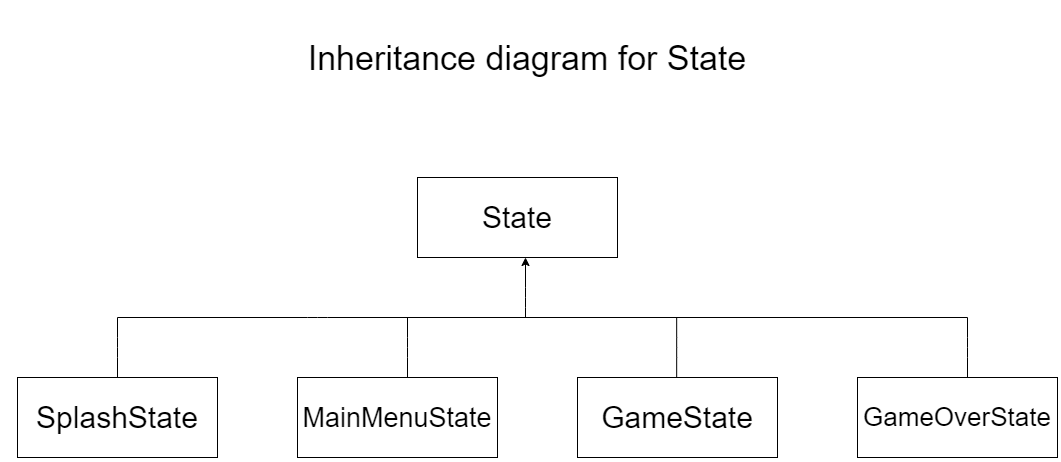

The diagram above was exported from draw.io. Its source (the exported page's mxGraphModel, read from the mxfile embedded in the PNG):
<mxGraphModel dx="1280" dy="803" grid="1" gridSize="10" guides="1" tooltips="1" connect="1" arrows="1" fold="1" page="1" pageScale="1" pageWidth="1100" pageHeight="850" math="0" shadow="0">
  <root>
    <mxCell id="0" />
    <mxCell id="1" parent="0" />
    <mxCell id="nnexI_SRXNAjuiZ0XK2R-1" value="&lt;font style=&quot;font-size: 30px&quot;&gt;State&lt;/font&gt;" style="rounded=0;whiteSpace=wrap;html=1;" vertex="1" parent="1">
      <mxGeometry x="440" y="200" width="200" height="80" as="geometry" />
    </mxCell>
    <mxCell id="nnexI_SRXNAjuiZ0XK2R-4" value="&lt;font style=&quot;font-size: 30px&quot;&gt;SplashState&lt;/font&gt;" style="rounded=0;whiteSpace=wrap;html=1;" vertex="1" parent="1">
      <mxGeometry x="40" y="400" width="200" height="80" as="geometry" />
    </mxCell>
    <mxCell id="nnexI_SRXNAjuiZ0XK2R-5" value="&lt;span style=&quot;font-size: 27px&quot;&gt;MainMenuState&lt;/span&gt;" style="rounded=0;whiteSpace=wrap;html=1;" vertex="1" parent="1">
      <mxGeometry x="320" y="400" width="200" height="80" as="geometry" />
    </mxCell>
    <mxCell id="nnexI_SRXNAjuiZ0XK2R-6" value="&lt;font style=&quot;font-size: 30px&quot;&gt;GameState&lt;/font&gt;" style="rounded=0;whiteSpace=wrap;html=1;" vertex="1" parent="1">
      <mxGeometry x="600" y="400" width="200" height="80" as="geometry" />
    </mxCell>
    <mxCell id="nnexI_SRXNAjuiZ0XK2R-7" value="&lt;font style=&quot;font-size: 26px&quot;&gt;GameOverState&lt;/font&gt;" style="rounded=0;whiteSpace=wrap;html=1;" vertex="1" parent="1">
      <mxGeometry x="880" y="400" width="200" height="80" as="geometry" />
    </mxCell>
    <mxCell id="nnexI_SRXNAjuiZ0XK2R-9" value="" style="endArrow=none;html=1;" edge="1" parent="1">
      <mxGeometry width="50" height="50" relative="1" as="geometry">
        <mxPoint x="140" y="340" as="sourcePoint" />
        <mxPoint x="990" y="340" as="targetPoint" />
        <Array as="points">
          <mxPoint x="340" y="340" />
        </Array>
      </mxGeometry>
    </mxCell>
    <mxCell id="nnexI_SRXNAjuiZ0XK2R-11" value="" style="endArrow=classic;html=1;" edge="1" parent="1">
      <mxGeometry width="50" height="50" relative="1" as="geometry">
        <mxPoint x="548" y="340" as="sourcePoint" />
        <mxPoint x="548" y="280" as="targetPoint" />
        <Array as="points">
          <mxPoint x="548" y="320" />
        </Array>
      </mxGeometry>
    </mxCell>
    <mxCell id="nnexI_SRXNAjuiZ0XK2R-12" value="" style="endArrow=none;html=1;exitX=0.5;exitY=0;exitDx=0;exitDy=0;" edge="1" parent="1" source="nnexI_SRXNAjuiZ0XK2R-4">
      <mxGeometry width="50" height="50" relative="1" as="geometry">
        <mxPoint x="90" y="390" as="sourcePoint" />
        <mxPoint x="140" y="340" as="targetPoint" />
        <Array as="points">
          <mxPoint x="140" y="370" />
        </Array>
      </mxGeometry>
    </mxCell>
    <mxCell id="nnexI_SRXNAjuiZ0XK2R-13" value="" style="endArrow=none;html=1;exitX=0.5;exitY=0;exitDx=0;exitDy=0;" edge="1" parent="1">
      <mxGeometry width="50" height="50" relative="1" as="geometry">
        <mxPoint x="430" y="400" as="sourcePoint" />
        <mxPoint x="430" y="340" as="targetPoint" />
        <Array as="points">
          <mxPoint x="430" y="370" />
        </Array>
      </mxGeometry>
    </mxCell>
    <mxCell id="nnexI_SRXNAjuiZ0XK2R-14" value="" style="endArrow=none;html=1;exitX=0.5;exitY=0;exitDx=0;exitDy=0;" edge="1" parent="1">
      <mxGeometry width="50" height="50" relative="1" as="geometry">
        <mxPoint x="699.17" y="400" as="sourcePoint" />
        <mxPoint x="699.17" y="340" as="targetPoint" />
        <Array as="points">
          <mxPoint x="699.17" y="370" />
        </Array>
      </mxGeometry>
    </mxCell>
    <mxCell id="nnexI_SRXNAjuiZ0XK2R-15" value="" style="endArrow=none;html=1;exitX=0.5;exitY=0;exitDx=0;exitDy=0;" edge="1" parent="1">
      <mxGeometry width="50" height="50" relative="1" as="geometry">
        <mxPoint x="990" y="400" as="sourcePoint" />
        <mxPoint x="990" y="340" as="targetPoint" />
        <Array as="points">
          <mxPoint x="990" y="370" />
        </Array>
      </mxGeometry>
    </mxCell>
    <mxCell id="nnexI_SRXNAjuiZ0XK2R-16" value="&lt;font style=&quot;font-size: 34px&quot;&gt;Inheritance diagram for State&lt;/font&gt;" style="text;html=1;strokeColor=none;fillColor=none;align=center;verticalAlign=middle;whiteSpace=wrap;rounded=0;" vertex="1" parent="1">
      <mxGeometry x="295" y="40" width="510" height="80" as="geometry" />
    </mxCell>
  </root>
</mxGraphModel>